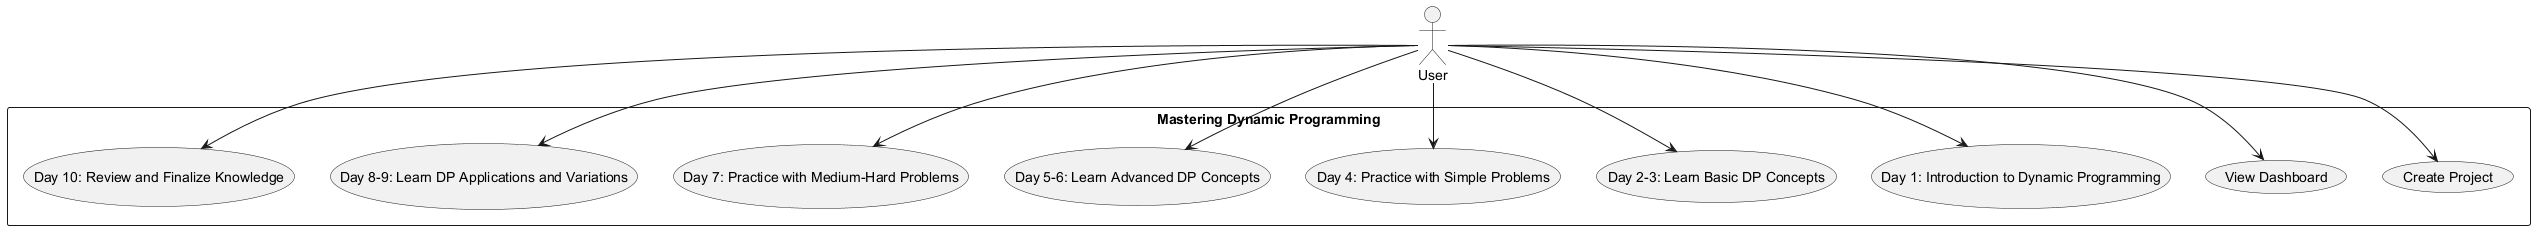

The diagram above was rendered by PlantUML. Its source (embedded in the PNG):
@startuml
actor User
rectangle "Mastering Dynamic Programming" {
  User --> (Create Project)
  User --> (View Dashboard)
  User --> (Day 1: Introduction to Dynamic Programming)
  User --> (Day 2-3: Learn Basic DP Concepts)
  User --> (Day 4: Practice with Simple Problems)
  User --> (Day 5-6: Learn Advanced DP Concepts)
  User --> (Day 7: Practice with Medium-Hard Problems)
  User --> (Day 8-9: Learn DP Applications and Variations)
  User --> (Day 10: Review and Finalize Knowledge)
}
@enduml